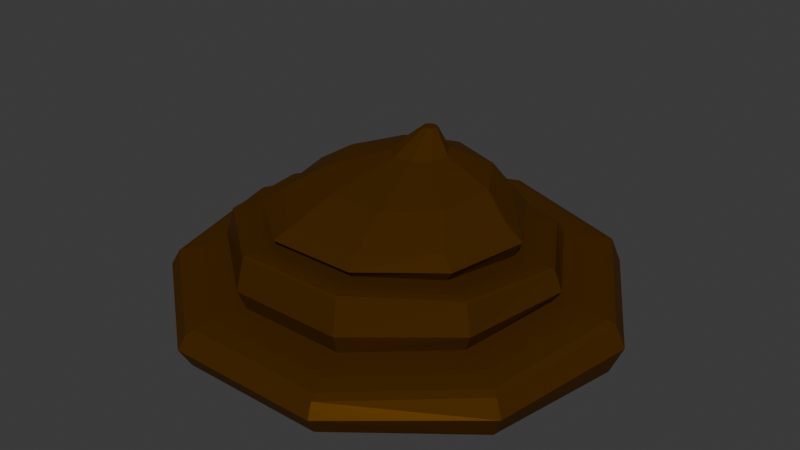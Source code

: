 # Source: poop.blend  (saved by Blender 4.5.90; exported with 4.5.12 LTS)
import bpy
from mathutils import Matrix  # noqa: F401  (used for matrix-valued properties, if any)

bpy.ops.wm.read_factory_settings(use_empty=True)
scene = bpy.context.scene
scene.name = 'Scene'

# ---- collections
col_collection = bpy.data.collections.new('Collection'); scene.collection.children.link(col_collection)

# ---- materials (node trees are filled in below, after node groups)
mat_material = bpy.data.materials.new('Material')
mat_material.alpha_threshold = 0.0
mat_material.roughness = 0.5
mat_material.line_color = (0.0, 0.0, 0.0, 1.0)

# ---- material node trees
mat_material.use_nodes = True; mat_material.node_tree.nodes.clear()
_N = mat_material.node_tree.nodes; _L = mat_material.node_tree.links
n0 = _N.new('ShaderNodeOutputMaterial'); n0.name = 'Material Output'; n0.location = (300, 300)
n1 = _N.new('ShaderNodeBsdfPrincipled'); n1.name = 'Principled BSDF'; n1.location = (10, 300)
n1.inputs[0].default_value = (0.08503, 0.03318, 0.001638, 1.0)
n1.inputs[1].default_value = 0.2992
n1.inputs[2].default_value = 0.248
n1.inputs[3].default_value = 1.0
_L.new(n1.outputs[0], n0.inputs[0])
n0.is_active_output = True

# ---- world
world_world = bpy.data.worlds.new('World'); scene.world = world_world
world_world.use_nodes = True; world_world.node_tree.nodes.clear()
_N = world_world.node_tree.nodes; _L = world_world.node_tree.links
n0 = _N.new('ShaderNodeOutputWorld'); n0.name = 'World Output'; n0.location = (300, 300)
n1 = _N.new('ShaderNodeBackground'); n1.name = 'Background'; n1.location = (10, 300)
n1.inputs[0].default_value = (0.05088, 0.05088, 0.05088, 1.0)
_L.new(n1.outputs[0], n0.inputs[0])
n0.is_active_output = True
world_world.color = (0.05088, 0.05088, 0.05088)
world_world.sun_shadow_jitter_overblur = 0.0

# ---- meshes
me_cylinder = bpy.data.meshes.new('Cylinder')
me_cylinder.from_pydata([(0.0, 1.0, -1.0), (0.0, 0.7332, 1.416), (0.6428, 0.766, -1.0), (0.4723, 0.5617, 1.319), (0.9848, 0.1736, -1.0), (0.7236, 0.1273, 1.072), (0.866, -0.5, -1.0), (0.6363, -0.3666, 0.792), (0.342, -0.9397, -1.0), (0.2513, -0.689, 0.6092), (-0.342, -0.9397, -1.0), (-0.2513, -0.689, 0.6092), (-0.866, -0.5, -1.0), (-0.6363, -0.3666, 0.792), (-0.9848, 0.1736, -1.0), (-0.7236, 0.1273, 1.072), (-0.6428, 0.766, -1.0), (-0.4723, 0.5617, 1.319), (0.3567, 0.4246, 2.26), (0.0, 0.5543, 2.207), (0.5465, 0.09626, 2.395), (0.4806, -0.2772, 2.549), (0.1898, -0.5209, 2.65), (-0.1898, -0.5209, 2.65), (-0.4806, -0.2772, 2.549), (-0.5465, 0.09626, 2.395), (-0.3567, 0.4246, 2.26), (0.08479, 0.2747, 4.905), (6.708e-09, 0.3055, 4.921), (0.1299, 0.1966, 4.865), (0.1142, 0.1079, 4.819), (0.04512, 0.05003, 4.789), (-0.04512, 0.05003, 4.789), (-0.1142, 0.1079, 4.819), (-0.1299, 0.1966, 4.865), (-0.08479, 0.2747, 4.905), (0.3316, 0.3946, 3.741), (4.961e-10, 0.5151, 3.803), (0.508, 0.08957, 3.584), (0.4467, -0.2573, 3.405), (0.1764, -0.4838, 3.289), (-0.1764, -0.4838, 3.289), (-0.4467, -0.2573, 3.405), (-0.508, 0.08957, 3.584), (-0.3316, 0.3946, 3.741), (0.02169, 0.2719, 5.58), (3.009e-08, 0.2798, 5.58), (0.03324, 0.2519, 5.58), (0.02923, 0.2292, 5.58), (0.01154, 0.2144, 5.58), (-0.01154, 0.2144, 5.58), (-0.02923, 0.2292, 5.58), (-0.03324, 0.2519, 5.58), (-0.02169, 0.2719, 5.58), (-0.2652, -0.7274, 1.381), (-0.6715, -0.387, 1.451), (0.7636, 0.1344, 1.558), (0.6715, -0.387, 1.451), (-0.7636, 0.1344, 1.558), (0.2652, -0.7274, 1.381), (-1.832e-10, 0.7741, 1.689), (0.4984, 0.593, 1.652), (-0.4984, 0.593, 1.652), (-3.801e-10, 1.056, 0.3318), (0.6797, 0.8092, 0.26), (1.041, 0.1834, 0.07827), (0.9157, -0.5281, -0.1284), (0.3617, -0.9926, -0.2633), (-0.3617, -0.9926, -0.2633), (-0.9157, -0.5281, -0.1284), (-1.041, 0.1834, 0.07827), (-0.6797, 0.8092, 0.26), (-0.585, 0.1031, 2.992), (-0.3818, 0.4545, 3.01), (0.2032, -0.5573, 2.958), (-0.2032, -0.5573, 2.958), (0.3818, 0.4545, 3.01), (0.585, 0.1031, 2.992), (-6.156e-10, 0.5932, 3.017), (-0.5144, -0.2965, 2.971), (0.5144, -0.2965, 2.971), (2.311e-09, 0.4697, 4.417), (0.2462, 0.3802, 4.371), (0.3773, 0.1536, 4.254), (0.3318, -0.104, 4.122), (0.131, -0.2722, 4.035), (-0.131, -0.2722, 4.035), (-0.3318, -0.104, 4.122), (-0.3773, 0.1536, 4.254), (-0.2462, 0.3802, 4.371), (0.5064, 0.6022, 1.342), (0.6498, 0.773, 1.21), (0.5755, 0.6845, 1.358), (0.628, 0.747, 1.309), (-6.841e-11, 1.008, 1.344), (0.0, 0.7865, 1.446), (9.313e-10, 0.9749, 1.439), (9.313e-10, 0.8937, 1.476), (0.7752, 0.1364, 1.077), (0.9974, 0.1756, 0.8707), (0.8817, 0.1552, 1.057), (0.963, 0.1695, 0.9817), (0.6819, -0.3929, 0.7771), (0.8797, -0.507, 0.4851), (0.7758, -0.447, 0.716), (0.8482, -0.4888, 0.6091), (0.2695, -0.739, 0.5808), (0.3483, -0.9554, 0.2333), (0.3066, -0.8407, 0.493), (0.3355, -0.9199, 0.3658), (-0.2695, -0.739, 0.5808), (-0.3483, -0.9554, 0.2333), (-0.3066, -0.8407, 0.493), (-0.3355, -0.9199, 0.3658), (-0.6819, -0.3929, 0.7771), (-0.8797, -0.507, 0.4851), (-0.7758, -0.447, 0.716), (-0.8482, -0.4888, 0.6091), (-0.7752, 0.1364, 1.077), (-0.9974, 0.1756, 0.8707), (-0.8817, 0.1552, 1.057), (-0.963, 0.1695, 0.9817), (-0.5064, 0.6022, 1.342), (-0.6498, 0.773, 1.21), (-0.5755, 0.6845, 1.358), (-0.628, 0.747, 1.309), (0.4039, 0.4809, 2.237), (0.4775, 0.5683, 2.094), (0.4388, 0.5224, 2.206), (0.4657, 0.5544, 2.153), (-4.534e-11, 0.7439, 2.023), (0.0, 0.6278, 2.176), (0.0, 0.7247, 2.084), (0.0, 0.6822, 2.14), (0.6187, 0.109, 2.39), (0.7288, 0.1284, 2.274), (0.6718, 0.1183, 2.372), (0.7122, 0.1254, 2.33), (0.5441, -0.3138, 2.564), (0.6396, -0.3689, 2.479), (0.5907, -0.3406, 2.561), (0.6256, -0.3608, 2.53), (0.215, -0.59, 2.678), (0.2524, -0.6927, 2.613), (0.2333, -0.6402, 2.685), (0.247, -0.6778, 2.661), (-0.215, -0.59, 2.678), (-0.2524, -0.6927, 2.613), (-0.2333, -0.6402, 2.685), (-0.247, -0.6778, 2.661), (-0.5441, -0.3138, 2.564), (-0.6396, -0.3689, 2.479), (-0.5907, -0.3406, 2.561), (-0.6256, -0.3608, 2.53), (-0.6187, 0.109, 2.39), (-0.7288, 0.1284, 2.274), (-0.6718, 0.1183, 2.372), (-0.7122, 0.1254, 2.33), (-0.4039, 0.4809, 2.237), (-0.4775, 0.5683, 2.094), (-0.4388, 0.5224, 2.206), (-0.4657, 0.5544, 2.153)], [], [(71, 123, 94, 63), (3, 5, 98, 90), (7, 9, 106, 102), (9, 11, 110, 106), (11, 13, 114, 110), (13, 15, 118, 114), (15, 17, 122, 118), (24, 25, 154, 150), (17, 1, 95, 122), (0, 2, 4, 6, 8, 10, 12, 14, 16), (64, 91, 99, 65), (63, 94, 91, 64), (65, 99, 103, 66), (66, 103, 107, 67), (67, 107, 111, 68), (68, 111, 115, 69), (69, 115, 119, 70), (70, 119, 123, 71), (5, 7, 102, 98), (73, 72, 43, 44), (21, 22, 142, 138), (25, 26, 158, 154), (22, 23, 146, 142), (26, 19, 131, 158), (23, 24, 150, 146), (18, 20, 134, 126), (20, 21, 138, 134), (56, 61, 127, 135), (61, 60, 130, 127), (57, 56, 135, 139), (59, 57, 139, 143), (54, 59, 143, 147), (55, 54, 147, 151), (58, 55, 151, 155), (62, 58, 155, 159), (60, 62, 159, 130), (31, 30, 48, 49), (75, 74, 40, 41), (77, 76, 36, 38), (78, 73, 44, 37), (79, 75, 41, 42), (80, 77, 38, 39), (72, 79, 42, 43), (74, 80, 39, 40), (76, 78, 37, 36), (81, 82, 36, 37), (82, 83, 38, 36), (83, 84, 39, 38), (84, 85, 40, 39), (85, 86, 41, 40), (86, 87, 42, 41), (87, 88, 43, 42), (88, 89, 44, 43), (89, 81, 37, 44), (45, 46, 53, 52, 51, 50, 49, 48, 47), (27, 28, 46, 45), (35, 34, 52, 53), (32, 31, 49, 50), (29, 27, 45, 47), (28, 35, 53, 46), (33, 32, 50, 51), (30, 29, 47, 48), (34, 33, 51, 52), (1, 17, 62, 60), (5, 3, 61, 56), (11, 9, 59, 54), (17, 15, 58, 62), (3, 1, 60, 61), (9, 7, 57, 59), (15, 13, 55, 58), (7, 5, 56, 57), (13, 11, 54, 55), (16, 71, 63, 0), (14, 70, 71, 16), (12, 69, 70, 14), (10, 68, 69, 12), (8, 67, 68, 10), (6, 66, 67, 8), (4, 65, 66, 6), (2, 64, 65, 4), (0, 63, 64, 2), (18, 19, 78, 76), (22, 21, 80, 74), (25, 24, 79, 72), (21, 20, 77, 80), (24, 23, 75, 79), (19, 26, 73, 78), (20, 18, 76, 77), (23, 22, 74, 75), (26, 25, 72, 73), (35, 28, 81, 89), (34, 35, 89, 88), (33, 34, 88, 87), (32, 33, 87, 86), (31, 32, 86, 85), (30, 31, 85, 84), (29, 30, 84, 83), (27, 29, 83, 82), (28, 27, 82, 81), (91, 94, 96, 93), (93, 96, 97, 92), (92, 97, 95, 90), (99, 91, 93, 101), (101, 93, 92, 100), (100, 92, 90, 98), (103, 99, 101, 105), (105, 101, 100, 104), (104, 100, 98, 102), (107, 103, 105, 109), (109, 105, 104, 108), (108, 104, 102, 106), (111, 107, 109, 113), (113, 109, 108, 112), (112, 108, 106, 110), (115, 111, 113, 117), (117, 113, 112, 116), (116, 112, 110, 114), (119, 115, 117, 121), (121, 117, 116, 120), (120, 116, 114, 118), (123, 119, 121, 125), (125, 121, 120, 124), (124, 120, 118, 122), (94, 123, 125, 96), (96, 125, 124, 97), (97, 124, 122, 95), (1, 3, 90, 95), (127, 130, 132, 129), (129, 132, 133, 128), (128, 133, 131, 126), (135, 127, 129, 137), (137, 129, 128, 136), (136, 128, 126, 134), (139, 135, 137, 141), (141, 137, 136, 140), (140, 136, 134, 138), (143, 139, 141, 145), (145, 141, 140, 144), (144, 140, 138, 142), (147, 143, 145, 149), (149, 145, 144, 148), (148, 144, 142, 146), (151, 147, 149, 153), (153, 149, 148, 152), (152, 148, 146, 150), (155, 151, 153, 157), (157, 153, 152, 156), (156, 152, 150, 154), (159, 155, 157, 161), (161, 157, 156, 160), (160, 156, 154, 158), (130, 159, 161, 132), (132, 161, 160, 133), (133, 160, 158, 131), (19, 18, 126, 131)])
_uv = me_cylinder.uv_layers.new(name='UVMap')
_uv.uv.foreach_set('vector', [0.1111, 0.7562, 0.1111, 0.9535, 4.47e-08, 0.9561, 4.47e-08, 0.7563, 0.3633, 0.3851, 0.4237, 0.2806, 0.436, 0.2828, 0.3715, 0.3948, 0.4027, 0.1618, 0.3103, 0.0843, 0.3147, 0.07227, 0.4137, 0.1555, 0.3103, 0.0843, 0.1897, 0.0843, 0.1853, 0.07227, 0.3147, 0.07227, 0.1897, 0.0843, 0.09729, 0.1618, 0.08634, 0.1555, 0.1853, 0.07227, 0.09729, 0.1618, 0.07634, 0.2806, 0.06395, 0.2828, 0.08634, 0.1555, 0.07634, 0.2806, 0.1367, 0.3851, 0.1285, 0.3948, 0.06395, 0.2828, 0.1347, 0.1834, 0.1188, 0.2731, 0.1015, 0.2762, 0.1194, 0.1746, 0.1367, 0.3851, 0.25, 0.4263, 0.25, 0.4392, 0.1285, 0.3948, 0.75, 0.49, 0.9043, 0.4339, 0.9864, 0.2917, 0.9578, 0.13, 0.8321, 0.02447, 0.6679, 0.02447, 0.5422, 0.13, 0.5136, 0.2917, 0.5957, 0.4339, 0.8889, 0.7563, 0.8889, 0.9535, 0.7778, 0.9456, 0.7778, 0.7563, 1.0, 0.7563, 1.0, 0.9561, 0.8889, 0.9535, 0.8889, 0.7563, 0.7778, 0.7563, 0.7778, 0.9456, 0.6667, 0.9331, 0.6667, 0.7563, 0.6667, 0.7563, 0.6667, 0.9331, 0.5556, 0.9218, 0.5556, 0.7563, 0.5556, 0.7563, 0.5556, 0.9218, 0.4444, 0.9218, 0.4444, 0.7563, 0.4444, 0.7563, 0.4444, 0.9218, 0.3333, 0.9331, 0.3333, 0.7563, 0.3333, 0.7563, 0.3333, 0.9331, 0.2222, 0.9456, 0.2222, 0.7563, 0.2222, 0.7563, 0.2222, 0.9456, 0.1111, 0.9535, 0.1111, 0.7562, 0.4237, 0.2806, 0.4027, 0.1618, 0.4137, 0.1555, 0.436, 0.2828, 0.1644, 0.352, 0.1188, 0.2731, 0.1188, 0.2731, 0.1644, 0.352, 0.3653, 0.1834, 0.2956, 0.1249, 0.3016, 0.1083, 0.3806, 0.1746, 0.1188, 0.2731, 0.1644, 0.352, 0.1531, 0.3655, 0.1015, 0.2762, 0.2956, 0.1249, 0.2044, 0.1249, 0.1984, 0.1083, 0.3016, 0.1083, 0.1644, 0.352, 0.25, 0.3832, 0.25, 0.4008, 0.1531, 0.3655, 0.2044, 0.1249, 0.1347, 0.1834, 0.1194, 0.1746, 0.1984, 0.1083, 0.3356, 0.352, 0.3812, 0.2731, 0.3985, 0.2762, 0.3469, 0.3655, 0.3812, 0.2731, 0.3653, 0.1834, 0.3806, 0.1746, 0.3985, 0.2762, 0.4237, 0.2806, 0.3633, 0.3851, 0.3633, 0.3851, 0.4237, 0.2806, 0.3633, 0.3851, 0.25, 0.4263, 0.25, 0.4263, 0.3633, 0.3851, 0.4027, 0.1618, 0.4237, 0.2806, 0.4237, 0.2806, 0.4027, 0.1618, 0.3103, 0.0843, 0.4027, 0.1618, 0.4027, 0.1618, 0.3103, 0.0843, 0.1897, 0.0843, 0.3103, 0.0843, 0.3103, 0.0843, 0.1897, 0.0843, 0.09729, 0.1618, 0.1897, 0.0843, 0.1897, 0.0843, 0.09729, 0.1618, 0.07634, 0.2806, 0.09729, 0.1618, 0.09729, 0.1618, 0.07634, 0.2806, 0.1367, 0.3851, 0.07634, 0.2806, 0.07634, 0.2806, 0.1367, 0.3851, 0.25, 0.4263, 0.1367, 0.3851, 0.1367, 0.3851, 0.25, 0.4263, 0.2608, 0.2203, 0.2774, 0.2342, 0.2774, 0.2342, 0.2608, 0.2203, 0.2044, 0.1249, 0.2956, 0.1249, 0.2956, 0.1249, 0.2044, 0.1249, 0.3812, 0.2731, 0.3356, 0.352, 0.3356, 0.352, 0.3812, 0.2731, 0.25, 0.3832, 0.1644, 0.352, 0.1644, 0.352, 0.25, 0.3832, 0.1347, 0.1834, 0.2044, 0.1249, 0.2044, 0.1249, 0.1347, 0.1834, 0.3653, 0.1834, 0.3812, 0.2731, 0.3812, 0.2731, 0.3653, 0.1834, 0.1188, 0.2731, 0.1347, 0.1834, 0.1347, 0.1834, 0.1188, 0.2731, 0.2956, 0.1249, 0.3653, 0.1834, 0.3653, 0.1834, 0.2956, 0.1249, 0.3356, 0.352, 0.25, 0.3832, 0.25, 0.3832, 0.3356, 0.352, 0.25, 0.3323, 0.3029, 0.313, 0.3356, 0.352, 0.25, 0.3832, 0.3029, 0.313, 0.331, 0.2643, 0.3812, 0.2731, 0.3356, 0.352, 0.331, 0.2643, 0.3212, 0.2089, 0.3653, 0.1834, 0.3812, 0.2731, 0.3212, 0.2089, 0.2781, 0.1727, 0.2956, 0.1249, 0.3653, 0.1834, 0.2781, 0.1727, 0.2219, 0.1727, 0.2044, 0.1249, 0.2956, 0.1249, 0.2219, 0.1727, 0.1788, 0.2089, 0.1347, 0.1834, 0.2044, 0.1249, 0.1788, 0.2089, 0.169, 0.2643, 0.1188, 0.2731, 0.1347, 0.1834, 0.169, 0.2643, 0.1971, 0.313, 0.1644, 0.352, 0.1188, 0.2731, 0.1971, 0.313, 0.25, 0.3323, 0.25, 0.3832, 0.1644, 0.352, 0.2704, 0.2743, 0.25, 0.2817, 0.2296, 0.2743, 0.2188, 0.2555, 0.2226, 0.2342, 0.2392, 0.2203, 0.2608, 0.2203, 0.2774, 0.2342, 0.2812, 0.2555, 0.2704, 0.2743, 0.25, 0.2817, 0.25, 0.2817, 0.2704, 0.2743, 0.2296, 0.2743, 0.2188, 0.2555, 0.2188, 0.2555, 0.2296, 0.2743, 0.2392, 0.2203, 0.2608, 0.2203, 0.2608, 0.2203, 0.2392, 0.2203, 0.2812, 0.2555, 0.2704, 0.2743, 0.2704, 0.2743, 0.2812, 0.2555, 0.25, 0.2817, 0.2296, 0.2743, 0.2296, 0.2743, 0.25, 0.2817, 0.2226, 0.2342, 0.2392, 0.2203, 0.2392, 0.2203, 0.2226, 0.2342, 0.2774, 0.2342, 0.2812, 0.2555, 0.2812, 0.2555, 0.2774, 0.2342, 0.2188, 0.2555, 0.2226, 0.2342, 0.2226, 0.2342, 0.2188, 0.2555, 0.25, 0.4263, 0.1367, 0.3851, 0.1367, 0.3851, 0.25, 0.4263, 0.4237, 0.2806, 0.3633, 0.3851, 0.3633, 0.3851, 0.4237, 0.2806, 0.1897, 0.0843, 0.3103, 0.0843, 0.3103, 0.0843, 0.1897, 0.0843, 0.1367, 0.3851, 0.07634, 0.2806, 0.07634, 0.2806, 0.1367, 0.3851, 0.3633, 0.3851, 0.25, 0.4263, 0.25, 0.4263, 0.3633, 0.3851, 0.3103, 0.0843, 0.4027, 0.1618, 0.4027, 0.1618, 0.3103, 0.0843, 0.07634, 0.2806, 0.09729, 0.1618, 0.09729, 0.1618, 0.07634, 0.2806, 0.4027, 0.1618, 0.4237, 0.2806, 0.4237, 0.2806, 0.4027, 0.1618, 0.09729, 0.1618, 0.1897, 0.0843, 0.1897, 0.0843, 0.09729, 0.1618, 0.1111, 0.5, 0.1111, 0.7562, 4.47e-08, 0.7563, 4.47e-08, 0.5, 0.2222, 0.5, 0.2222, 0.7563, 0.1111, 0.7562, 0.1111, 0.5, 0.3333, 0.5, 0.3333, 0.7563, 0.2222, 0.7563, 0.2222, 0.5, 0.4444, 0.5, 0.4444, 0.7563, 0.3333, 0.7563, 0.3333, 0.5, 0.5556, 0.5, 0.5556, 0.7563, 0.4444, 0.7563, 0.4444, 0.5, 0.6667, 0.5, 0.6667, 0.7563, 0.5556, 0.7563, 0.5556, 0.5, 0.7778, 0.5, 0.7778, 0.7563, 0.6667, 0.7563, 0.6667, 0.5, 0.8889, 0.5, 0.8889, 0.7563, 0.7778, 0.7563, 0.7778, 0.5, 1.0, 0.5, 1.0, 0.7563, 0.8889, 0.7563, 0.8889, 0.5, 0.3356, 0.352, 0.25, 0.3832, 0.25, 0.3832, 0.3356, 0.352, 0.2956, 0.1249, 0.3653, 0.1834, 0.3653, 0.1834, 0.2956, 0.1249, 0.1188, 0.2731, 0.1347, 0.1834, 0.1347, 0.1834, 0.1188, 0.2731, 0.3653, 0.1834, 0.3812, 0.2731, 0.3812, 0.2731, 0.3653, 0.1834, 0.1347, 0.1834, 0.2044, 0.1249, 0.2044, 0.1249, 0.1347, 0.1834, 0.25, 0.3832, 0.1644, 0.352, 0.1644, 0.352, 0.25, 0.3832, 0.3812, 0.2731, 0.3356, 0.352, 0.3356, 0.352, 0.3812, 0.2731, 0.2044, 0.1249, 0.2956, 0.1249, 0.2956, 0.1249, 0.2044, 0.1249, 0.1644, 0.352, 0.1188, 0.2731, 0.1188, 0.2731, 0.1644, 0.352, 0.2296, 0.2743, 0.25, 0.2817, 0.25, 0.3323, 0.1971, 0.313, 0.2188, 0.2555, 0.2296, 0.2743, 0.1971, 0.313, 0.169, 0.2643, 0.2226, 0.2342, 0.2188, 0.2555, 0.169, 0.2643, 0.1788, 0.2089, 0.2392, 0.2203, 0.2226, 0.2342, 0.1788, 0.2089, 0.2219, 0.1727, 0.2608, 0.2203, 0.2392, 0.2203, 0.2219, 0.1727, 0.2781, 0.1727, 0.2774, 0.2342, 0.2608, 0.2203, 0.2781, 0.1727, 0.3212, 0.2089, 0.2812, 0.2555, 0.2774, 0.2342, 0.3212, 0.2089, 0.331, 0.2643, 0.2704, 0.2743, 0.2812, 0.2555, 0.331, 0.2643, 0.3029, 0.313, 0.25, 0.2817, 0.2704, 0.2743, 0.3029, 0.313, 0.25, 0.3323, 0.8889, 0.9535, 1.0, 0.9561, 0.9949, 1.0, 0.8889, 1.0, 0.4043, 0.4339, 0.2571, 0.4874, 0.25, 0.4618, 0.3881, 0.4115, 0.3881, 0.4115, 0.25, 0.4618, 0.25, 0.4392, 0.3715, 0.3948, 0.7778, 0.9456, 0.8889, 0.9535, 0.8799, 1.0, 0.7778, 1.0, 0.4864, 0.2917, 0.4109, 0.4223, 0.3881, 0.4115, 0.4616, 0.2841, 0.4616, 0.2841, 0.3881, 0.4115, 0.3715, 0.3948, 0.436, 0.2828, 0.6667, 0.9331, 0.7778, 0.9456, 0.7688, 1.0, 0.6667, 1.0, 0.4578, 0.13, 0.484, 0.2786, 0.4616, 0.2841, 0.4362, 0.1394, 0.4362, 0.1394, 0.4616, 0.2841, 0.436, 0.2828, 0.4137, 0.1555, 0.5556, 0.9218, 0.6667, 0.9331, 0.66, 1.0, 0.5556, 1.0, 0.3321, 0.02447, 0.4503, 0.1237, 0.4362, 0.1394, 0.3236, 0.0447, 0.3236, 0.0447, 0.4362, 0.1394, 0.4137, 0.1555, 0.3147, 0.07227, 0.4444, 0.9218, 0.5556, 0.9218, 0.5545, 1.0, 0.4455, 1.0, 0.1695, 0.02447, 0.3305, 0.02447, 0.3236, 0.0447, 0.1764, 0.0447, 0.1764, 0.0447, 0.3236, 0.0447, 0.3147, 0.07227, 0.1853, 0.07227, 0.3333, 0.9331, 0.4444, 0.9218, 0.4444, 1.0, 0.34, 1.0, 0.04969, 0.1237, 0.1679, 0.02447, 0.1764, 0.0447, 0.06381, 0.1394, 0.06381, 0.1394, 0.1764, 0.0447, 0.1853, 0.07227, 0.08634, 0.1555, 0.2222, 0.9456, 0.3333, 0.9331, 0.3333, 1.0, 0.2312, 1.0, 0.01596, 0.2786, 0.04215, 0.13, 0.06381, 0.1394, 0.03839, 0.2841, 0.03839, 0.2841, 0.06381, 0.1394, 0.08634, 0.1555, 0.06395, 0.2828, 0.1111, 0.9535, 0.2222, 0.9456, 0.2222, 1.0, 0.1201, 1.0, 0.08908, 0.4223, 0.01365, 0.2917, 0.03839, 0.2841, 0.1119, 0.4115, 0.1119, 0.4115, 0.03839, 0.2841, 0.06395, 0.2828, 0.1285, 0.3948, 4.47e-08, 0.9561, 0.1111, 0.9535, 0.1111, 1.0, 0.005089, 1.0, 0.2429, 0.4874, 0.09573, 0.4339, 0.1119, 0.4115, 0.25, 0.4618, 0.25, 0.4618, 0.1119, 0.4115, 0.1285, 0.3948, 0.25, 0.4392, 0.25, 0.4263, 0.3633, 0.3851, 0.3715, 0.3948, 0.25, 0.4392, 0.3633, 0.3851, 0.25, 0.4263, 0.25, 0.426, 0.3631, 0.3848, 0.3631, 0.3848, 0.25, 0.426, 0.25, 0.4151, 0.3553, 0.3767, 0.3553, 0.3767, 0.25, 0.4151, 0.25, 0.4008, 0.3469, 0.3655, 0.4237, 0.2806, 0.3633, 0.3851, 0.3631, 0.3848, 0.4233, 0.2806, 0.4233, 0.2806, 0.3631, 0.3848, 0.3553, 0.3767, 0.4112, 0.2797, 0.4112, 0.2797, 0.3553, 0.3767, 0.3469, 0.3655, 0.3985, 0.2762, 0.4027, 0.1618, 0.4237, 0.2806, 0.4233, 0.2806, 0.4024, 0.162, 0.4024, 0.162, 0.4233, 0.2806, 0.4112, 0.2797, 0.3918, 0.1694, 0.3918, 0.1694, 0.4112, 0.2797, 0.3985, 0.2762, 0.3806, 0.1746, 0.3103, 0.0843, 0.4027, 0.1618, 0.4024, 0.162, 0.3102, 0.08467, 0.3102, 0.08467, 0.4024, 0.162, 0.3918, 0.1694, 0.306, 0.0974, 0.306, 0.0974, 0.3918, 0.1694, 0.3806, 0.1746, 0.3016, 0.1083, 0.1897, 0.0843, 0.3103, 0.0843, 0.3102, 0.08467, 0.1898, 0.08467, 0.1898, 0.08467, 0.3102, 0.08467, 0.306, 0.0974, 0.194, 0.0974, 0.194, 0.0974, 0.306, 0.0974, 0.3016, 0.1083, 0.1984, 0.1083, 0.09729, 0.1618, 0.1897, 0.0843, 0.1898, 0.08467, 0.09763, 0.162, 0.09763, 0.162, 0.1898, 0.08467, 0.194, 0.0974, 0.1082, 0.1694, 0.1082, 0.1694, 0.194, 0.0974, 0.1984, 0.1083, 0.1194, 0.1746, 0.07634, 0.2806, 0.09729, 0.1618, 0.09763, 0.162, 0.07673, 0.2806, 0.07673, 0.2806, 0.09763, 0.162, 0.1082, 0.1694, 0.08876, 0.2797, 0.08876, 0.2797, 0.1082, 0.1694, 0.1194, 0.1746, 0.1015, 0.2762, 0.1367, 0.3851, 0.07634, 0.2806, 0.07673, 0.2806, 0.1369, 0.3848, 0.1369, 0.3848, 0.07673, 0.2806, 0.08876, 0.2797, 0.1447, 0.3767, 0.1447, 0.3767, 0.08876, 0.2797, 0.1015, 0.2762, 0.1531, 0.3655, 0.25, 0.4263, 0.1367, 0.3851, 0.1369, 0.3848, 0.25, 0.426, 0.25, 0.426, 0.1369, 0.3848, 0.1447, 0.3767, 0.25, 0.4151, 0.25, 0.4151, 0.1447, 0.3767, 0.1531, 0.3655, 0.25, 0.4008, 0.25, 0.3832, 0.3356, 0.352, 0.3469, 0.3655, 0.25, 0.4008])
me_cylinder.materials.append(mat_material)
me_cylinder.update()

# ---- objects
ob_cylinder = bpy.data.objects.new('Cylinder', me_cylinder)

# ---- transforms, parenting, visibility, modifiers, constraints
ob_cylinder.location = (0.0, 0.0, 0.0)
ob_cylinder.scale = (0.9406, 0.8825, 0.113)

# ---- collection membership
col_collection.objects.link(ob_cylinder)

# ---- scene / render settings (as saved in the file)
scene.frame_start = 1; scene.frame_end = 250; scene.frame_set(1)
scene.render.engine = 'BLENDER_EEVEE_NEXT'
bpy.context.view_layer.update()

# ---- added for rendering (the .blend has no active camera and no usable light): camera, sun
cam_auto = bpy.data.cameras.new('AutoCamera')
cam_auto.lens = 50.0
cam_auto.sensor_width = 36.0
cam_auto.clip_end = 1000.0
ob_auto_camera = bpy.data.objects.new('AutoCamera', cam_auto)
scene.collection.objects.link(ob_auto_camera)
ob_auto_camera.location = (2.56071, -3.04474, 2.30727)
ob_auto_camera.rotation_euler = (1.09748, -7.21219e-08, 0.694738)
scene.camera = ob_auto_camera
light_auto_sun = bpy.data.lights.new('AutoSun', 'SUN')
light_auto_sun.energy = 3.0
light_auto_sun.angle = 0.0523599
ob_auto_sun = bpy.data.objects.new('AutoSun', light_auto_sun)
scene.collection.objects.link(ob_auto_sun)
ob_auto_sun.rotation_euler = (0.872665, 0.174533, 0.523599)
bpy.context.view_layer.update()
